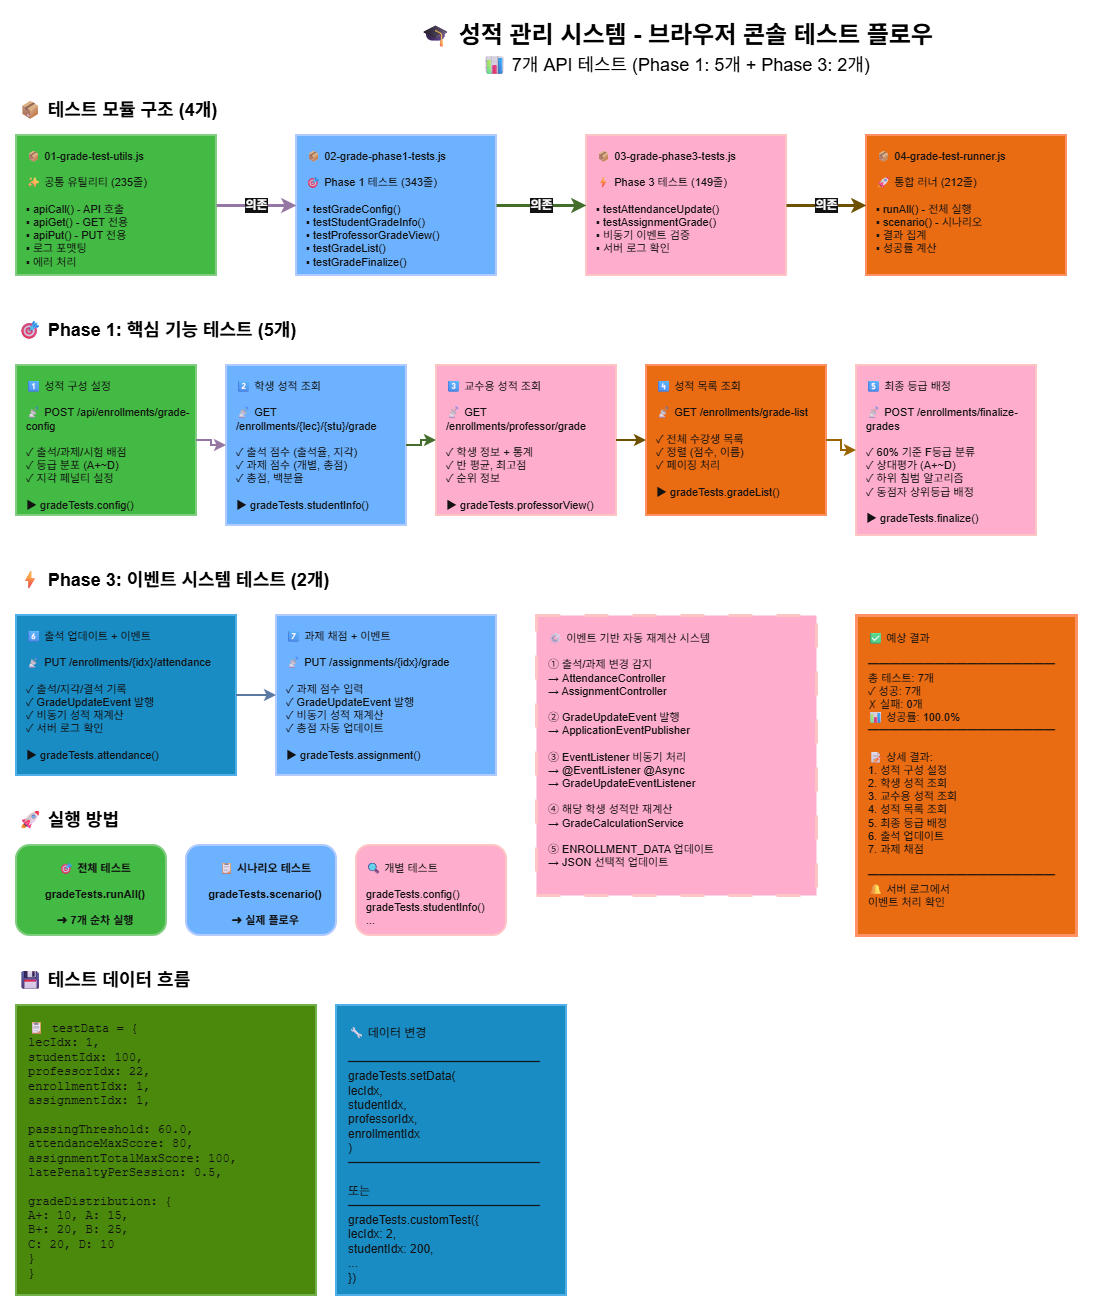

The diagram above was exported from draw.io. Its source (the exported page's mxGraphModel, read from the mxfile embedded in the PNG):
<mxGraphModel dx="1426" dy="777" grid="1" gridSize="10" guides="1" tooltips="1" connect="1" arrows="1" fold="1" page="1" pageScale="1" pageWidth="1400" pageHeight="1100" background="light-dark(#FFFFFF,#FFFFFF)" math="0" shadow="0">
  <root>
    <mxCell id="0" />
    <mxCell id="1" parent="0" />
    <mxCell id="title" value="🎓 성적 관리 시스템 - 브라우저 콘솔 테스트 플로우" style="text;html=1;strokeColor=none;fillColor=none;align=center;verticalAlign=middle;whiteSpace=wrap;rounded=0;fontSize=24;fontStyle=1;fontColor=light-dark(#000000,#000000);" parent="1" vertex="1">
      <mxGeometry x="300" y="20" width="800" height="40" as="geometry" />
    </mxCell>
    <mxCell id="subtitle" value="📊 7개 API 테스트 (Phase 1: 5개 + Phase 3: 2개)" style="text;html=1;strokeColor=none;fillColor=none;align=center;verticalAlign=middle;whiteSpace=wrap;rounded=0;fontSize=18;fontColor=light-dark(#000000,#000000);labelBackgroundColor=none;" parent="1" vertex="1">
      <mxGeometry x="450" y="60" width="500" height="20" as="geometry" />
    </mxCell>
    <mxCell id="module-title" value="📦 테스트 모듈 구조 (4개)" style="text;html=1;strokeColor=none;fillColor=none;align=left;verticalAlign=middle;whiteSpace=wrap;rounded=0;fontSize=18;fontStyle=1;fontColor=light-dark(#000000,#000000);" parent="1" vertex="1">
      <mxGeometry x="40" y="100" width="300" height="30" as="geometry" />
    </mxCell>
    <mxCell id="module1" value="📦 01-grade-test-utils.js&#10;&#10;✨ 공통 유틸리티 (235줄)&#10;&#10;▪ apiCall() - API 호출&#10;▪ apiGet() - GET 전용&#10;▪ apiPut() - PUT 전용&#10;▪ 로그 포맷팅&#10;▪ 에러 처리" style="rounded=0;whiteSpace=wrap;html=1;fillColor=#008a00;strokeColor=#005700;strokeWidth=2;fontSize=11;align=left;verticalAlign=top;fontColor=#ffffff;spacingLeft=8;spacingTop=8;" parent="1" vertex="1">
      <mxGeometry x="40" y="140" width="200" height="140" as="geometry" />
    </mxCell>
    <mxCell id="module2" value="📦 02-grade-phase1-tests.js&#10;&#10;🎯 Phase 1 테스트 (343줄)&#10;&#10;▪ testGradeConfig()&#10;▪ testStudentGradeInfo()&#10;▪ testProfessorGradeView()&#10;▪ testGradeList()&#10;▪ testGradeFinalize()" style="rounded=0;whiteSpace=wrap;html=1;fillColor=#0050ef;strokeColor=#001DBC;strokeWidth=2;fontSize=11;align=left;verticalAlign=top;fontColor=#ffffff;spacingLeft=8;spacingTop=8;" parent="1" vertex="1">
      <mxGeometry x="320" y="140" width="200" height="140" as="geometry" />
    </mxCell>
    <mxCell id="module3" value="📦 03-grade-phase3-tests.js&#10;&#10;⚡ Phase 3 테스트 (149줄)&#10;&#10;▪ testAttendanceUpdate()&#10;▪ testAssignmentGrade()&#10;▪ 비동기 이벤트 검증&#10;▪ 서버 로그 확인" style="rounded=0;whiteSpace=wrap;html=1;fillColor=#a20025;strokeColor=#6F0000;strokeWidth=2;fontSize=11;align=left;verticalAlign=top;fontColor=#ffffff;spacingLeft=8;spacingTop=8;" parent="1" vertex="1">
      <mxGeometry x="610" y="140" width="200" height="140" as="geometry" />
    </mxCell>
    <mxCell id="module4" value="📦 04-grade-test-runner.js&#10;&#10;🚀 통합 러너 (212줄)&#10;&#10;▪ runAll() - 전체 실행&#10;▪ scenario() - 시나리오&#10;▪ 결과 집계&#10;▪ 성공률 계산" style="rounded=0;whiteSpace=wrap;html=1;fillColor=#fa6800;strokeColor=#C73500;strokeWidth=2;fontSize=11;align=left;verticalAlign=top;fontColor=#ffffff;spacingLeft=8;spacingTop=8;" parent="1" vertex="1">
      <mxGeometry x="890" y="140" width="200" height="140" as="geometry" />
    </mxCell>
    <mxCell id="arrow1" value="의존" style="endArrow=classic;html=1;rounded=0;strokeWidth=3;strokeColor=#9673A6;exitX=1;exitY=0.5;exitDx=0;exitDy=0;entryX=0;entryY=0.5;entryDx=0;entryDy=0;fontSize=12;fontColor=light-dark(#FFFFFF,#FFFFFF);fontStyle=1;" parent="1" source="module1" target="module2" edge="1">
      <mxGeometry width="50" height="50" relative="1" as="geometry">
        <mxPoint x="240" y="210" as="sourcePoint" />
        <mxPoint x="280" y="210" as="targetPoint" />
      </mxGeometry>
    </mxCell>
    <mxCell id="arrow2" value="의존" style="endArrow=classic;html=1;rounded=0;strokeWidth=3;strokeColor=#82B366;exitX=1;exitY=0.5;exitDx=0;exitDy=0;entryX=0;entryY=0.5;entryDx=0;entryDy=0;fontSize=12;fontColor=light-dark(#FFFFFF,#FFFFFF);fontStyle=1;" parent="1" source="module2" target="module3" edge="1">
      <mxGeometry width="50" height="50" relative="1" as="geometry">
        <mxPoint x="480" y="210" as="sourcePoint" />
        <mxPoint x="520" y="210" as="targetPoint" />
      </mxGeometry>
    </mxCell>
    <mxCell id="arrow3" value="의존" style="endArrow=classic;html=1;rounded=0;strokeWidth=3;strokeColor=#D6B656;exitX=1;exitY=0.5;exitDx=0;exitDy=0;entryX=0;entryY=0.5;entryDx=0;entryDy=0;fontSize=12;fontColor=light-dark(#FFFFFF,#FFFFFF);fontStyle=1;" parent="1" source="module3" target="module4" edge="1">
      <mxGeometry width="50" height="50" relative="1" as="geometry">
        <mxPoint x="720" y="210" as="sourcePoint" />
        <mxPoint x="760" y="210" as="targetPoint" />
      </mxGeometry>
    </mxCell>
    <mxCell id="phase1-title" value="🎯 Phase 1: 핵심 기능 테스트 (5개)" style="text;html=1;strokeColor=none;fillColor=none;align=left;verticalAlign=middle;whiteSpace=wrap;rounded=0;fontSize=18;fontStyle=1;fontColor=light-dark(#000000,#000000);" parent="1" vertex="1">
      <mxGeometry x="40" y="320" width="400" height="30" as="geometry" />
    </mxCell>
    <mxCell id="test1" value="1⃣ 성적 구성 설정&#10;&#10;📡 POST /api/enrollments/grade-config&#10;&#10;✓ 출석/과제/시험 배점&#10;✓ 등급 분포 (A+~D)&#10;✓ 지각 페널티 설정&#10;&#10;▶ gradeTests.config()" style="rounded=0;whiteSpace=wrap;html=1;fillColor=#008a00;strokeColor=#005700;strokeWidth=2;fontSize=11;align=left;verticalAlign=top;fontColor=#ffffff;spacingLeft=8;spacingTop=8;" parent="1" vertex="1">
      <mxGeometry x="40" y="370" width="180" height="150" as="geometry" />
    </mxCell>
    <mxCell id="test2" value="2⃣ 학생 성적 조회&#10;&#10;📡 GET /enrollments/{lec}/{stu}/grade&#10;&#10;✓ 출석 점수 (출석율, 지각)&#10;✓ 과제 점수 (개별, 총점)&#10;✓ 총점, 백분율&#10;&#10;▶ gradeTests.studentInfo()" style="rounded=0;whiteSpace=wrap;html=1;fillColor=#0050ef;strokeColor=#001DBC;strokeWidth=2;fontSize=11;align=left;verticalAlign=top;fontColor=#ffffff;spacingLeft=8;spacingTop=8;" parent="1" vertex="1">
      <mxGeometry x="250" y="370" width="180" height="160" as="geometry" />
    </mxCell>
    <mxCell id="test3" value="3⃣ 교수용 성적 조회&#10;&#10;📡 GET /enrollments/professor/grade&#10;&#10;✓ 학생 정보 + 통계&#10;✓ 반 평균, 최고점&#10;✓ 순위 정보&#10;&#10;▶ gradeTests.professorView()" style="rounded=0;whiteSpace=wrap;html=1;fillColor=#a20025;strokeColor=#6F0000;strokeWidth=2;fontSize=11;align=left;verticalAlign=top;fontColor=#ffffff;spacingLeft=8;spacingTop=8;" parent="1" vertex="1">
      <mxGeometry x="460" y="370" width="180" height="150" as="geometry" />
    </mxCell>
    <mxCell id="test4" value="4⃣ 성적 목록 조회&#10;&#10;📡 GET /enrollments/grade-list&#10;&#10;✓ 전체 수강생 목록&#10;✓ 정렬 (점수, 이름)&#10;✓ 페이징 처리&#10;&#10;▶ gradeTests.gradeList()" style="rounded=0;whiteSpace=wrap;html=1;fillColor=#fa6800;strokeColor=#C73500;strokeWidth=2;fontSize=11;align=left;verticalAlign=top;fontColor=#ffffff;spacingLeft=8;spacingTop=8;" parent="1" vertex="1">
      <mxGeometry x="670" y="370" width="180" height="150" as="geometry" />
    </mxCell>
    <mxCell id="test5" value="5⃣ 최종 등급 배정&#10;&#10;📡 POST /enrollments/finalize-grades&#10;&#10;✓ 60% 기준 F등급 분류&#10;✓ 상대평가 (A+~D)&#10;✓ 하위 침범 알고리즘&#10;✓ 동점자 상위등급 배정&#10;&#10;▶ gradeTests.finalize()" style="rounded=0;whiteSpace=wrap;html=1;fillColor=#a20025;strokeColor=#6F0000;strokeWidth=2;fontSize=11;align=left;verticalAlign=top;fontColor=#ffffff;spacingLeft=8;spacingTop=8;" parent="1" vertex="1">
      <mxGeometry x="880" y="370" width="180" height="170" as="geometry" />
    </mxCell>
    <mxCell id="phase3-title" value="⚡ Phase 3: 이벤트 시스템 테스트 (2개)" style="text;html=1;strokeColor=none;fillColor=none;align=left;verticalAlign=middle;whiteSpace=wrap;rounded=0;fontSize=18;fontStyle=1;fontColor=light-dark(#000000,#000000);" parent="1" vertex="1">
      <mxGeometry x="40" y="570" width="450" height="30" as="geometry" />
    </mxCell>
    <mxCell id="test6" value="6⃣ 출석 업데이트 + 이벤트&#10;&#10;📡 PUT /enrollments/{idx}/attendance&#10;&#10;✓ 출석/지각/결석 기록&#10;✓ GradeUpdateEvent 발행&#10;✓ 비동기 성적 재계산&#10;✓ 서버 로그 확인&#10;&#10;▶ gradeTests.attendance()" style="rounded=0;whiteSpace=wrap;html=1;fillColor=#1ba1e2;strokeColor=#006EAF;strokeWidth=2;fontSize=11;align=left;verticalAlign=top;fontColor=#ffffff;spacingLeft=8;spacingTop=8;" parent="1" vertex="1">
      <mxGeometry x="40" y="620" width="220" height="160" as="geometry" />
    </mxCell>
    <mxCell id="test7" value="7⃣ 과제 채점 + 이벤트&#10;&#10;📡 PUT /assignments/{idx}/grade&#10;&#10;✓ 과제 점수 입력&#10;✓ GradeUpdateEvent 발행&#10;✓ 비동기 성적 재계산&#10;✓ 총점 자동 업데이트&#10;&#10;▶ gradeTests.assignment()" style="rounded=0;whiteSpace=wrap;html=1;fillColor=#0050ef;strokeColor=#001DBC;strokeWidth=2;fontSize=11;align=left;verticalAlign=top;fontColor=#ffffff;spacingLeft=8;spacingTop=8;" parent="1" vertex="1">
      <mxGeometry x="300" y="620" width="220" height="160" as="geometry" />
    </mxCell>
    <mxCell id="event-box" value="⚙ 이벤트 기반 자동 재계산 시스템&#10;&#10;① 출석/과제 변경 감지&#10;   → AttendanceController&#10;   → AssignmentController&#10;&#10;② GradeUpdateEvent 발행&#10;   → ApplicationEventPublisher&#10;&#10;③ EventListener 비동기 처리&#10;   → @EventListener @Async&#10;   → GradeUpdateEventListener&#10;&#10;④ 해당 학생 성적만 재계산&#10;   → GradeCalculationService&#10;&#10;⑤ ENROLLMENT_DATA 업데이트&#10;   → JSON 선택적 업데이트" style="rounded=0;whiteSpace=wrap;html=1;fillColor=#a20025;strokeColor=#6F0000;strokeWidth=3;fontSize=11;align=left;verticalAlign=top;fontColor=#ffffff;dashed=1;dashPattern=8 8;spacingLeft=10;spacingTop=10;" parent="1" vertex="1">
      <mxGeometry x="560" y="620" width="280" height="280" as="geometry" />
    </mxCell>
    <mxCell id="execution-title" value="🚀 실행 방법" style="text;html=1;strokeColor=none;fillColor=none;align=left;verticalAlign=middle;whiteSpace=wrap;rounded=0;fontSize=18;fontStyle=1;fontColor=light-dark(#000000,#000000);" parent="1" vertex="1">
      <mxGeometry x="40" y="810" width="200" height="30" as="geometry" />
    </mxCell>
    <mxCell id="exec1" value="🎯 전체 테스트&#10;&#10;gradeTests.runAll()&#10;&#10;➜ 7개 순차 실행" style="rounded=1;whiteSpace=wrap;html=1;fillColor=#008a00;strokeColor=#005700;strokeWidth=2;fontSize=11;fontStyle=1;fontColor=#ffffff;spacingLeft=8;spacingTop=8;" parent="1" vertex="1">
      <mxGeometry x="40" y="850" width="150" height="90" as="geometry" />
    </mxCell>
    <mxCell id="exec2" value="📋 시나리오 테스트&#10;&#10;gradeTests.scenario()&#10;&#10;➜ 실제 플로우" style="rounded=1;whiteSpace=wrap;html=1;fillColor=#0050ef;strokeColor=#001DBC;strokeWidth=2;fontSize=11;fontStyle=1;fontColor=#ffffff;spacingLeft=8;spacingTop=8;" parent="1" vertex="1">
      <mxGeometry x="210" y="850" width="150" height="90" as="geometry" />
    </mxCell>
    <mxCell id="exec3" value="🔍 개별 테스트&#10;&#10;gradeTests.config()&#10;gradeTests.studentInfo()&#10;..." style="rounded=1;whiteSpace=wrap;html=1;fillColor=#a20025;strokeColor=#6F0000;strokeWidth=2;fontSize=11;align=left;fontColor=#ffffff;spacingLeft=8;spacingTop=8;" parent="1" vertex="1">
      <mxGeometry x="380" y="850" width="150" height="90" as="geometry" />
    </mxCell>
    <mxCell id="result-box" value="✅ 예상 결과&#10;&#10;━━━━━━━━━━━━━━━━━&#10;총 테스트: 7개&#10;✓ 성공: 7개&#10;✗ 실패: 0개&#10;📊 성공률: 100.0%&#10;━━━━━━━━━━━━━━━━━&#10;&#10;📝 상세 결과:&#10;   1. 성적 구성 설정&#10;   2. 학생 성적 조회&#10;   3. 교수용 성적 조회&#10;   4. 성적 목록 조회&#10;   5. 최종 등급 배정&#10;   6. 출석 업데이트&#10;   7. 과제 채점&#10;&#10;━━━━━━━━━━━━━━━━━&#10;🔔 서버 로그에서&#10;   이벤트 처리 확인" style="rounded=0;whiteSpace=wrap;html=1;fillColor=#fa6800;strokeColor=#C73500;strokeWidth=3;fontSize=11;align=left;verticalAlign=top;fontColor=#ffffff;spacingLeft=10;spacingTop=10;" parent="1" vertex="1">
      <mxGeometry x="880" y="620" width="220" height="320" as="geometry" />
    </mxCell>
    <mxCell id="flow-arrow1" value="" style="endArrow=classic;html=1;rounded=0;strokeWidth=2;strokeColor=#9673A6;exitX=1;exitY=0.5;exitDx=0;exitDy=0;entryX=0;entryY=0.5;entryDx=0;entryDy=0;edgeStyle=orthogonalEdgeStyle;fontColor=#000000;" parent="1" source="test1" target="test2" edge="1">
      <mxGeometry width="50" height="50" relative="1" as="geometry">
        <mxPoint x="220" y="440" as="sourcePoint" />
        <mxPoint x="250" y="440" as="targetPoint" />
      </mxGeometry>
    </mxCell>
    <mxCell id="flow-arrow2" value="" style="endArrow=classic;html=1;rounded=0;strokeWidth=2;strokeColor=#82B366;exitX=1;exitY=0.5;exitDx=0;exitDy=0;entryX=0;entryY=0.5;entryDx=0;entryDy=0;edgeStyle=orthogonalEdgeStyle;fontColor=#000000;" parent="1" source="test2" target="test3" edge="1">
      <mxGeometry width="50" height="50" relative="1" as="geometry">
        <mxPoint x="430" y="440" as="sourcePoint" />
        <mxPoint x="460" y="440" as="targetPoint" />
      </mxGeometry>
    </mxCell>
    <mxCell id="flow-arrow3" value="" style="endArrow=classic;html=1;rounded=0;strokeWidth=2;strokeColor=#D6B656;exitX=1;exitY=0.5;exitDx=0;exitDy=0;entryX=0;entryY=0.5;entryDx=0;entryDy=0;edgeStyle=orthogonalEdgeStyle;fontColor=#000000;" parent="1" source="test3" target="test4" edge="1">
      <mxGeometry width="50" height="50" relative="1" as="geometry">
        <mxPoint x="640" y="440" as="sourcePoint" />
        <mxPoint x="670" y="440" as="targetPoint" />
      </mxGeometry>
    </mxCell>
    <mxCell id="flow-arrow4" value="" style="endArrow=classic;html=1;rounded=0;strokeWidth=2;strokeColor=#D79B00;exitX=1;exitY=0.5;exitDx=0;exitDy=0;entryX=0;entryY=0.5;entryDx=0;entryDy=0;edgeStyle=orthogonalEdgeStyle;fontColor=#000000;" parent="1" source="test4" target="test5" edge="1">
      <mxGeometry width="50" height="50" relative="1" as="geometry">
        <mxPoint x="850" y="440" as="sourcePoint" />
        <mxPoint x="880" y="440" as="targetPoint" />
      </mxGeometry>
    </mxCell>
    <mxCell id="event-arrow1" value="" style="endArrow=classic;html=1;rounded=0;strokeWidth=2;strokeColor=#6C8EBF;exitX=1;exitY=0.5;exitDx=0;exitDy=0;entryX=0;entryY=0.5;entryDx=0;entryDy=0;edgeStyle=orthogonalEdgeStyle;fontColor=#000000;" parent="1" source="test6" target="test7" edge="1">
      <mxGeometry width="50" height="50" relative="1" as="geometry">
        <mxPoint x="260" y="695" as="sourcePoint" />
        <mxPoint x="300" y="695" as="targetPoint" />
      </mxGeometry>
    </mxCell>
    <mxCell id="data-flow" value="💾 테스트 데이터 흐름" style="text;html=1;strokeColor=none;fillColor=none;align=left;verticalAlign=middle;whiteSpace=wrap;rounded=0;fontSize=18;fontStyle=1;fontColor=light-dark(#000000,#000000);" parent="1" vertex="1">
      <mxGeometry x="40" y="970" width="250" height="30" as="geometry" />
    </mxCell>
    <mxCell id="data-box" value="&lt;font style=&quot;font-size: 12px;&quot;&gt;📋 testData = {&#10;  lecIdx: 1,&#10;  studentIdx: 100,&#10;  professorIdx: 22,&#10;  enrollmentIdx: 1,&#10;  assignmentIdx: 1,&#10;  &#10;  passingThreshold: 60.0,&#10;  attendanceMaxScore: 80,&#10;  assignmentTotalMaxScore: 100,&#10;  latePenaltyPerSession: 0.5,&#10;  &#10;  gradeDistribution: {&#10;    A+: 10, A: 15,&#10;    B+: 20, B: 25,&#10;    C: 20, D: 10&#10;  }&#10;}&lt;/font&gt;" style="rounded=0;whiteSpace=wrap;html=1;fillColor=#60a917;strokeColor=#2D7600;strokeWidth=2;fontSize=10;align=left;verticalAlign=top;fontFamily=Courier New;fontColor=#ffffff;spacingLeft=10;spacingTop=10;" parent="1" vertex="1">
      <mxGeometry x="40" y="1010" width="300" height="290" as="geometry" />
    </mxCell>
    <mxCell id="modify-box" value="&lt;font style=&quot;font-size: 12px;&quot;&gt;🔧 데이터 변경&#10;&#10;━━━━━━━━━━━━━━━━&#10;gradeTests.setData(&#10;  lecIdx,&#10;  studentIdx,&#10;  professorIdx,&#10;  enrollmentIdx&#10;)&#10;━━━━━━━━━━━━━━━━&#10;&#10;또는&#10;━━━━━━━━━━━━━━━━&#10;gradeTests.customTest({&#10;  lecIdx: 2,&#10;  studentIdx: 200,&#10;  ...&#10;})&lt;/font&gt;" style="rounded=0;whiteSpace=wrap;html=1;fillColor=#1ba1e2;strokeColor=#006EAF;strokeWidth=2;fontSize=10;align=left;fontColor=#ffffff;spacingLeft=10;spacingTop=10;" parent="1" vertex="1">
      <mxGeometry x="360" y="1010" width="230" height="290" as="geometry" />
    </mxCell>
  </root>
</mxGraphModel>